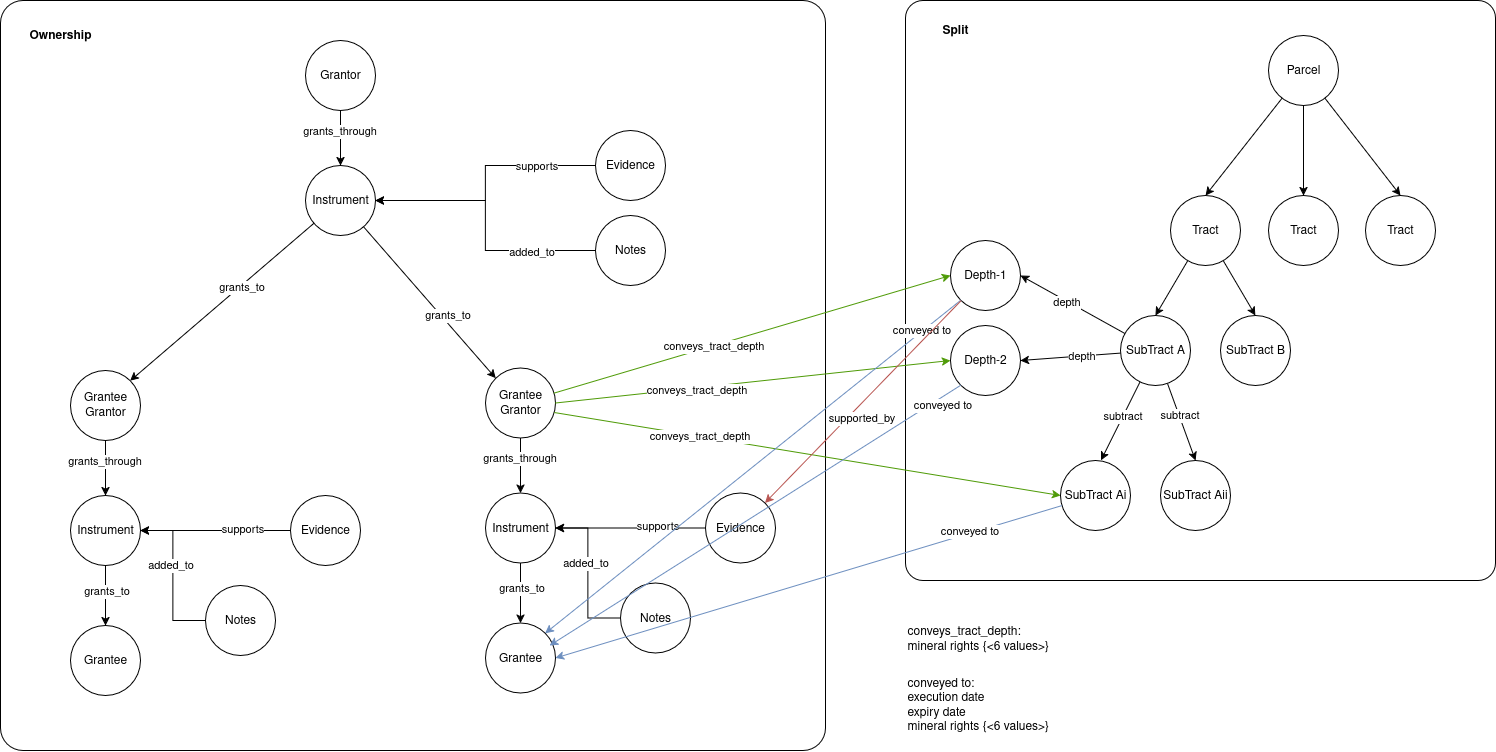

The diagram above was exported from draw.io. Its source (the exported page's mxGraphModel, read from the mxfile embedded in the PNG):
<mxGraphModel dx="5737" dy="4180" grid="0" gridSize="5" guides="1" tooltips="1" connect="1" arrows="1" fold="1" page="0" pageScale="1" pageWidth="850" pageHeight="1100" math="0" shadow="0">
  <root>
    <mxCell id="0" />
    <mxCell id="1" parent="0" />
    <mxCell id="2" value="" style="group" vertex="1" connectable="0" parent="1">
      <mxGeometry x="-2480" y="-3040" width="825" height="750" as="geometry" />
    </mxCell>
    <mxCell id="3" value="" style="whiteSpace=wrap;html=1;rounded=1;arcSize=3;" vertex="1" parent="2">
      <mxGeometry width="825" height="750" as="geometry" />
    </mxCell>
    <mxCell id="4" style="edgeStyle=orthogonalEdgeStyle;rounded=0;orthogonalLoop=1;jettySize=auto;html=1;entryX=1;entryY=0.5;entryDx=0;entryDy=0;" edge="1" parent="2" source="6" target="38">
      <mxGeometry relative="1" as="geometry" />
    </mxCell>
    <mxCell id="5" value="supports" style="edgeLabel;html=1;align=center;verticalAlign=middle;resizable=0;points=[];" vertex="1" connectable="0" parent="4">
      <mxGeometry x="-0.359" y="-2" relative="1" as="geometry">
        <mxPoint x="22" y="2" as="offset" />
      </mxGeometry>
    </mxCell>
    <mxCell id="6" value="Evidence" style="ellipse;whiteSpace=wrap;html=1;aspect=fixed;" vertex="1" parent="2">
      <mxGeometry x="595" y="130" width="70" height="70" as="geometry" />
    </mxCell>
    <mxCell id="7" style="edgeStyle=orthogonalEdgeStyle;rounded=0;orthogonalLoop=1;jettySize=auto;html=1;entryX=1;entryY=0.5;entryDx=0;entryDy=0;" edge="1" parent="2" source="9" target="38">
      <mxGeometry relative="1" as="geometry" />
    </mxCell>
    <mxCell id="8" value="added_to" style="edgeLabel;html=1;align=center;verticalAlign=middle;resizable=0;points=[];" vertex="1" connectable="0" parent="7">
      <mxGeometry x="0.1398" y="3" relative="1" as="geometry">
        <mxPoint x="48" y="44" as="offset" />
      </mxGeometry>
    </mxCell>
    <mxCell id="9" value="Notes" style="ellipse;whiteSpace=wrap;html=1;aspect=fixed;" vertex="1" parent="2">
      <mxGeometry x="595" y="215" width="70" height="70" as="geometry" />
    </mxCell>
    <mxCell id="10" style="edgeStyle=orthogonalEdgeStyle;rounded=0;orthogonalLoop=1;jettySize=auto;html=1;entryX=0.5;entryY=0;entryDx=0;entryDy=0;" edge="1" parent="2" source="12" target="16">
      <mxGeometry relative="1" as="geometry" />
    </mxCell>
    <mxCell id="11" value="&lt;div&gt;grants_to&lt;/div&gt;" style="edgeLabel;html=1;align=center;verticalAlign=middle;resizable=0;points=[];" vertex="1" connectable="0" parent="10">
      <mxGeometry x="-0.1944" relative="1" as="geometry">
        <mxPoint as="offset" />
      </mxGeometry>
    </mxCell>
    <mxCell id="12" value="Instrument" style="ellipse;whiteSpace=wrap;html=1;aspect=fixed;" vertex="1" parent="2">
      <mxGeometry x="70" y="495" width="70" height="70" as="geometry" />
    </mxCell>
    <mxCell id="13" style="edgeStyle=orthogonalEdgeStyle;rounded=0;orthogonalLoop=1;jettySize=auto;html=1;entryX=1;entryY=0.5;entryDx=0;entryDy=0;" edge="1" parent="2" source="15" target="12">
      <mxGeometry relative="1" as="geometry" />
    </mxCell>
    <mxCell id="14" value="supports" style="edgeLabel;html=1;align=center;verticalAlign=middle;resizable=0;points=[];" vertex="1" connectable="0" parent="13">
      <mxGeometry x="-0.359" y="-2" relative="1" as="geometry">
        <mxPoint as="offset" />
      </mxGeometry>
    </mxCell>
    <mxCell id="15" value="Evidence" style="ellipse;whiteSpace=wrap;html=1;aspect=fixed;" vertex="1" parent="2">
      <mxGeometry x="290" y="495" width="70" height="70" as="geometry" />
    </mxCell>
    <mxCell id="16" value="&lt;div&gt;Grantee&lt;/div&gt;" style="ellipse;whiteSpace=wrap;html=1;aspect=fixed;" vertex="1" parent="2">
      <mxGeometry x="70" y="625" width="70" height="70" as="geometry" />
    </mxCell>
    <mxCell id="17" style="edgeStyle=orthogonalEdgeStyle;rounded=0;orthogonalLoop=1;jettySize=auto;html=1;entryX=1;entryY=0.5;entryDx=0;entryDy=0;" edge="1" parent="2" source="19" target="12">
      <mxGeometry relative="1" as="geometry" />
    </mxCell>
    <mxCell id="18" value="added_to" style="edgeLabel;html=1;align=center;verticalAlign=middle;resizable=0;points=[];" vertex="1" connectable="0" parent="17">
      <mxGeometry x="0.1398" y="3" relative="1" as="geometry">
        <mxPoint as="offset" />
      </mxGeometry>
    </mxCell>
    <mxCell id="19" value="Notes" style="ellipse;whiteSpace=wrap;html=1;aspect=fixed;" vertex="1" parent="2">
      <mxGeometry x="205" y="585" width="70" height="70" as="geometry" />
    </mxCell>
    <mxCell id="20" style="edgeStyle=orthogonalEdgeStyle;rounded=0;orthogonalLoop=1;jettySize=auto;html=1;entryX=0.5;entryY=0;entryDx=0;entryDy=0;" edge="1" parent="2" source="22" target="26">
      <mxGeometry relative="1" as="geometry" />
    </mxCell>
    <mxCell id="21" value="&lt;div&gt;grants_to&lt;/div&gt;" style="edgeLabel;html=1;align=center;verticalAlign=middle;resizable=0;points=[];" vertex="1" connectable="0" parent="20">
      <mxGeometry x="-0.1944" relative="1" as="geometry">
        <mxPoint as="offset" />
      </mxGeometry>
    </mxCell>
    <mxCell id="22" value="Instrument" style="ellipse;whiteSpace=wrap;html=1;aspect=fixed;" vertex="1" parent="2">
      <mxGeometry x="485" y="492.5" width="70" height="70" as="geometry" />
    </mxCell>
    <mxCell id="23" style="edgeStyle=orthogonalEdgeStyle;rounded=0;orthogonalLoop=1;jettySize=auto;html=1;entryX=1;entryY=0.5;entryDx=0;entryDy=0;" edge="1" parent="2" source="25" target="22">
      <mxGeometry relative="1" as="geometry" />
    </mxCell>
    <mxCell id="24" value="supports" style="edgeLabel;html=1;align=center;verticalAlign=middle;resizable=0;points=[];" vertex="1" connectable="0" parent="23">
      <mxGeometry x="-0.359" y="-2" relative="1" as="geometry">
        <mxPoint as="offset" />
      </mxGeometry>
    </mxCell>
    <mxCell id="25" value="Evidence" style="ellipse;whiteSpace=wrap;html=1;aspect=fixed;" vertex="1" parent="2">
      <mxGeometry x="705" y="492.5" width="70" height="70" as="geometry" />
    </mxCell>
    <mxCell id="26" value="&lt;div&gt;Grantee&lt;/div&gt;" style="ellipse;whiteSpace=wrap;html=1;aspect=fixed;" vertex="1" parent="2">
      <mxGeometry x="485" y="622.5" width="70" height="70" as="geometry" />
    </mxCell>
    <mxCell id="27" style="edgeStyle=orthogonalEdgeStyle;rounded=0;orthogonalLoop=1;jettySize=auto;html=1;entryX=1;entryY=0.5;entryDx=0;entryDy=0;" edge="1" parent="2" source="29" target="22">
      <mxGeometry relative="1" as="geometry" />
    </mxCell>
    <mxCell id="28" value="added_to" style="edgeLabel;html=1;align=center;verticalAlign=middle;resizable=0;points=[];" vertex="1" connectable="0" parent="27">
      <mxGeometry x="0.1398" y="3" relative="1" as="geometry">
        <mxPoint as="offset" />
      </mxGeometry>
    </mxCell>
    <mxCell id="29" value="Notes" style="ellipse;whiteSpace=wrap;html=1;aspect=fixed;" vertex="1" parent="2">
      <mxGeometry x="620" y="582.5" width="70" height="70" as="geometry" />
    </mxCell>
    <mxCell id="30" value="" style="group" vertex="1" connectable="0" parent="2">
      <mxGeometry x="30" y="20" width="525" height="420" as="geometry" />
    </mxCell>
    <mxCell id="31" style="edgeStyle=orthogonalEdgeStyle;rounded=0;orthogonalLoop=1;jettySize=auto;html=1;entryX=0.5;entryY=0;entryDx=0;entryDy=0;" edge="1" parent="30" source="33" target="38">
      <mxGeometry relative="1" as="geometry" />
    </mxCell>
    <mxCell id="32" value="&lt;div&gt;grants_through&lt;/div&gt;" style="edgeLabel;html=1;align=center;verticalAlign=middle;resizable=0;points=[];" vertex="1" connectable="0" parent="31">
      <mxGeometry x="-0.2727" y="-2" relative="1" as="geometry">
        <mxPoint as="offset" />
      </mxGeometry>
    </mxCell>
    <mxCell id="33" value="Grantor" style="ellipse;whiteSpace=wrap;html=1;aspect=fixed;" vertex="1" parent="30">
      <mxGeometry x="275" y="20" width="70" height="70" as="geometry" />
    </mxCell>
    <mxCell id="34" style="rounded=0;orthogonalLoop=1;jettySize=auto;html=1;entryX=1;entryY=0;entryDx=0;entryDy=0;" edge="1" parent="30" source="38" target="39">
      <mxGeometry relative="1" as="geometry" />
    </mxCell>
    <mxCell id="35" value="&lt;div&gt;grants_to&lt;/div&gt;" style="edgeLabel;html=1;align=center;verticalAlign=middle;resizable=0;points=[];" vertex="1" connectable="0" parent="34">
      <mxGeometry x="-0.1944" relative="1" as="geometry">
        <mxPoint as="offset" />
      </mxGeometry>
    </mxCell>
    <mxCell id="36" style="rounded=0;orthogonalLoop=1;jettySize=auto;html=1;entryX=0;entryY=0;entryDx=0;entryDy=0;" edge="1" parent="30" source="38" target="42">
      <mxGeometry relative="1" as="geometry" />
    </mxCell>
    <mxCell id="37" value="grants_to" style="edgeLabel;html=1;align=center;verticalAlign=middle;resizable=0;points=[];" vertex="1" connectable="0" parent="36">
      <mxGeometry x="0.1992" y="6" relative="1" as="geometry">
        <mxPoint y="1" as="offset" />
      </mxGeometry>
    </mxCell>
    <mxCell id="38" value="Instrument" style="ellipse;whiteSpace=wrap;html=1;aspect=fixed;" vertex="1" parent="30">
      <mxGeometry x="275" y="145" width="70" height="70" as="geometry" />
    </mxCell>
    <mxCell id="39" value="&lt;div&gt;Grantee&lt;/div&gt;&lt;div&gt;Grantor&lt;/div&gt;" style="ellipse;whiteSpace=wrap;html=1;aspect=fixed;" vertex="1" parent="30">
      <mxGeometry x="40" y="350" width="70" height="70" as="geometry" />
    </mxCell>
    <mxCell id="42" value="&lt;div&gt;Grantee&lt;/div&gt;&lt;div&gt;Grantor&lt;/div&gt;" style="ellipse;whiteSpace=wrap;html=1;aspect=fixed;" vertex="1" parent="30">
      <mxGeometry x="455" y="347.5" width="70" height="70" as="geometry" />
    </mxCell>
    <mxCell id="45" value="Ownership" style="text;html=1;align=center;verticalAlign=middle;whiteSpace=wrap;rounded=0;fontStyle=1" vertex="1" parent="30">
      <mxGeometry width="60" height="30" as="geometry" />
    </mxCell>
    <mxCell id="40" style="edgeStyle=orthogonalEdgeStyle;rounded=0;orthogonalLoop=1;jettySize=auto;html=1;entryX=0.5;entryY=0;entryDx=0;entryDy=0;exitX=0.5;exitY=1;exitDx=0;exitDy=0;" edge="1" parent="2" source="39" target="12">
      <mxGeometry relative="1" as="geometry">
        <mxPoint x="110" y="450" as="sourcePoint" />
      </mxGeometry>
    </mxCell>
    <mxCell id="41" value="&lt;div&gt;grants_through&lt;/div&gt;" style="edgeLabel;html=1;align=center;verticalAlign=middle;resizable=0;points=[];" vertex="1" connectable="0" parent="40">
      <mxGeometry x="-0.2727" y="-2" relative="1" as="geometry">
        <mxPoint as="offset" />
      </mxGeometry>
    </mxCell>
    <mxCell id="43" style="edgeStyle=orthogonalEdgeStyle;rounded=0;orthogonalLoop=1;jettySize=auto;html=1;entryX=0.5;entryY=0;entryDx=0;entryDy=0;exitX=0.5;exitY=1;exitDx=0;exitDy=0;" edge="1" parent="2" source="42" target="22">
      <mxGeometry relative="1" as="geometry">
        <mxPoint x="525" y="447.5" as="sourcePoint" />
      </mxGeometry>
    </mxCell>
    <mxCell id="44" value="&lt;div&gt;grants_through&lt;/div&gt;" style="edgeLabel;html=1;align=center;verticalAlign=middle;resizable=0;points=[];" vertex="1" connectable="0" parent="43">
      <mxGeometry x="-0.2727" y="-2" relative="1" as="geometry">
        <mxPoint as="offset" />
      </mxGeometry>
    </mxCell>
    <mxCell id="46" value="" style="group" vertex="1" connectable="0" parent="1">
      <mxGeometry x="-1575" y="-3040" width="590" height="580" as="geometry" />
    </mxCell>
    <mxCell id="47" value="" style="whiteSpace=wrap;html=1;rounded=1;arcSize=3;" vertex="1" parent="46">
      <mxGeometry width="590" height="580" as="geometry" />
    </mxCell>
    <mxCell id="48" style="rounded=0;orthogonalLoop=1;jettySize=auto;html=1;entryX=0.5;entryY=0;entryDx=0;entryDy=0;" edge="1" parent="46" source="51" target="54">
      <mxGeometry relative="1" as="geometry" />
    </mxCell>
    <mxCell id="49" style="rounded=0;orthogonalLoop=1;jettySize=auto;html=1;entryX=0.5;entryY=0;entryDx=0;entryDy=0;" edge="1" parent="46" source="51" target="56">
      <mxGeometry relative="1" as="geometry" />
    </mxCell>
    <mxCell id="50" style="rounded=0;orthogonalLoop=1;jettySize=auto;html=1;entryX=0.5;entryY=0;entryDx=0;entryDy=0;" edge="1" parent="46" source="51" target="55">
      <mxGeometry relative="1" as="geometry" />
    </mxCell>
    <mxCell id="51" value="Parcel" style="ellipse;whiteSpace=wrap;html=1;aspect=fixed;" vertex="1" parent="46">
      <mxGeometry x="363" y="35" width="70" height="70" as="geometry" />
    </mxCell>
    <mxCell id="52" style="rounded=0;orthogonalLoop=1;jettySize=auto;html=1;entryX=0.5;entryY=0;entryDx=0;entryDy=0;" edge="1" parent="46" source="54" target="63">
      <mxGeometry relative="1" as="geometry" />
    </mxCell>
    <mxCell id="53" style="rounded=0;orthogonalLoop=1;jettySize=auto;html=1;entryX=0.5;entryY=0;entryDx=0;entryDy=0;" edge="1" parent="46" source="54" target="64">
      <mxGeometry relative="1" as="geometry" />
    </mxCell>
    <mxCell id="54" value="Tract" style="ellipse;whiteSpace=wrap;html=1;aspect=fixed;" vertex="1" parent="46">
      <mxGeometry x="265" y="195" width="70" height="70" as="geometry" />
    </mxCell>
    <mxCell id="55" value="Tract" style="ellipse;whiteSpace=wrap;html=1;aspect=fixed;" vertex="1" parent="46">
      <mxGeometry x="460" y="195" width="70" height="70" as="geometry" />
    </mxCell>
    <mxCell id="56" value="Tract" style="ellipse;whiteSpace=wrap;html=1;aspect=fixed;" vertex="1" parent="46">
      <mxGeometry x="363" y="195" width="70" height="70" as="geometry" />
    </mxCell>
    <mxCell id="57" style="rounded=0;orthogonalLoop=1;jettySize=auto;html=1;entryX=1;entryY=0.5;entryDx=0;entryDy=0;" edge="1" parent="46" source="63" target="66">
      <mxGeometry relative="1" as="geometry" />
    </mxCell>
    <mxCell id="58" value="depth" style="edgeLabel;html=1;align=center;verticalAlign=middle;resizable=0;points=[];" vertex="1" connectable="0" parent="57">
      <mxGeometry x="-0.6072" y="-1" relative="1" as="geometry">
        <mxPoint x="-20" y="2" as="offset" />
      </mxGeometry>
    </mxCell>
    <mxCell id="59" style="rounded=0;orthogonalLoop=1;jettySize=auto;html=1;entryX=0.5;entryY=0;entryDx=0;entryDy=0;" edge="1" parent="46" source="63" target="68">
      <mxGeometry relative="1" as="geometry" />
    </mxCell>
    <mxCell id="60" value="subtract" style="edgeLabel;html=1;align=center;verticalAlign=middle;resizable=0;points=[];" vertex="1" connectable="0" parent="59">
      <mxGeometry x="-0.5814" relative="1" as="geometry">
        <mxPoint x="6" y="16" as="offset" />
      </mxGeometry>
    </mxCell>
    <mxCell id="61" style="rounded=0;orthogonalLoop=1;jettySize=auto;html=1;entryX=1;entryY=0.5;entryDx=0;entryDy=0;" edge="1" parent="46" source="63" target="65">
      <mxGeometry relative="1" as="geometry" />
    </mxCell>
    <mxCell id="62" value="depth" style="edgeLabel;html=1;align=center;verticalAlign=middle;resizable=0;points=[];" vertex="1" connectable="0" parent="61">
      <mxGeometry x="0.1501" y="1" relative="1" as="geometry">
        <mxPoint x="1" as="offset" />
      </mxGeometry>
    </mxCell>
    <mxCell id="63" value="SubTract A" style="ellipse;whiteSpace=wrap;html=1;aspect=fixed;" vertex="1" parent="46">
      <mxGeometry x="215" y="315" width="70" height="70" as="geometry" />
    </mxCell>
    <mxCell id="64" value="SubTract B" style="ellipse;whiteSpace=wrap;html=1;aspect=fixed;" vertex="1" parent="46">
      <mxGeometry x="315" y="315" width="70" height="70" as="geometry" />
    </mxCell>
    <mxCell id="65" value="Depth-1" style="ellipse;whiteSpace=wrap;html=1;aspect=fixed;" vertex="1" parent="46">
      <mxGeometry x="45" y="240" width="70" height="70" as="geometry" />
    </mxCell>
    <mxCell id="66" value="Depth-2" style="ellipse;whiteSpace=wrap;html=1;aspect=fixed;" vertex="1" parent="46">
      <mxGeometry x="45" y="325" width="70" height="70" as="geometry" />
    </mxCell>
    <mxCell id="67" value="SubTract Ai" style="ellipse;whiteSpace=wrap;html=1;aspect=fixed;" vertex="1" parent="46">
      <mxGeometry x="155" y="460" width="70" height="70" as="geometry" />
    </mxCell>
    <mxCell id="68" value="SubTract Aii" style="ellipse;whiteSpace=wrap;html=1;aspect=fixed;" vertex="1" parent="46">
      <mxGeometry x="255" y="460" width="70" height="70" as="geometry" />
    </mxCell>
    <mxCell id="69" style="rounded=0;orthogonalLoop=1;jettySize=auto;html=1;entryX=0.578;entryY=-0.001;entryDx=0;entryDy=0;entryPerimeter=0;" edge="1" parent="46" source="63" target="67">
      <mxGeometry relative="1" as="geometry" />
    </mxCell>
    <mxCell id="70" value="subtract" style="edgeLabel;html=1;align=center;verticalAlign=middle;resizable=0;points=[];" vertex="1" connectable="0" parent="69">
      <mxGeometry x="-0.14" y="-1" relative="1" as="geometry">
        <mxPoint as="offset" />
      </mxGeometry>
    </mxCell>
    <mxCell id="71" value="Split" style="text;html=1;align=center;verticalAlign=middle;whiteSpace=wrap;rounded=0;fontStyle=1" vertex="1" parent="46">
      <mxGeometry x="20" y="15" width="60" height="30" as="geometry" />
    </mxCell>
    <mxCell id="72" style="rounded=0;orthogonalLoop=1;jettySize=auto;html=1;entryX=0;entryY=0.5;entryDx=0;entryDy=0;strokeColor=light-dark(#4e9a06, #ededed);" edge="1" source="42" target="65" parent="1">
      <mxGeometry relative="1" as="geometry" />
    </mxCell>
    <mxCell id="73" value="conveys_tract_depth" style="edgeLabel;html=1;align=center;verticalAlign=middle;resizable=0;points=[];" vertex="1" connectable="0" parent="72">
      <mxGeometry x="0.5005" y="2" relative="1" as="geometry">
        <mxPoint x="-138" y="43" as="offset" />
      </mxGeometry>
    </mxCell>
    <mxCell id="74" style="rounded=0;orthogonalLoop=1;jettySize=auto;html=1;entryX=0;entryY=0.5;entryDx=0;entryDy=0;strokeColor=light-dark(#4e9a06, #ededed);exitX=1;exitY=0.5;exitDx=0;exitDy=0;" edge="1" source="42" target="66" parent="1">
      <mxGeometry relative="1" as="geometry">
        <mxPoint x="-1667" y="-2612" as="sourcePoint" />
        <mxPoint x="-1271" y="-2730" as="targetPoint" />
      </mxGeometry>
    </mxCell>
    <mxCell id="75" value="conveys_tract_depth" style="edgeLabel;html=1;align=center;verticalAlign=middle;resizable=0;points=[];" vertex="1" connectable="0" parent="74">
      <mxGeometry x="0.5005" y="2" relative="1" as="geometry">
        <mxPoint x="-156" y="21" as="offset" />
      </mxGeometry>
    </mxCell>
    <mxCell id="76" style="rounded=0;orthogonalLoop=1;jettySize=auto;html=1;entryX=0;entryY=0.5;entryDx=0;entryDy=0;strokeColor=light-dark(#4e9a06, #ededed);exitX=0.983;exitY=0.636;exitDx=0;exitDy=0;exitPerimeter=0;" edge="1" source="42" target="67" parent="1">
      <mxGeometry relative="1" as="geometry">
        <mxPoint x="-1599" y="-2630" as="sourcePoint" />
        <mxPoint x="-1204" y="-2673" as="targetPoint" />
      </mxGeometry>
    </mxCell>
    <mxCell id="77" value="conveys_tract_depth" style="edgeLabel;html=1;align=center;verticalAlign=middle;resizable=0;points=[];" vertex="1" connectable="0" parent="76">
      <mxGeometry x="0.5005" y="2" relative="1" as="geometry">
        <mxPoint x="-236" y="-37" as="offset" />
      </mxGeometry>
    </mxCell>
    <mxCell id="78" style="rounded=0;orthogonalLoop=1;jettySize=auto;html=1;entryX=1;entryY=0.5;entryDx=0;entryDy=0;strokeColor=#6c8ebf;fillColor=#dae8fc;" edge="1" source="67" target="26" parent="1">
      <mxGeometry relative="1" as="geometry" />
    </mxCell>
    <mxCell id="79" value="conveyed to" style="edgeLabel;html=1;align=center;verticalAlign=middle;resizable=0;points=[];" vertex="1" connectable="0" parent="78">
      <mxGeometry x="-0.2649" y="-1" relative="1" as="geometry">
        <mxPoint x="94" y="-30" as="offset" />
      </mxGeometry>
    </mxCell>
    <mxCell id="80" style="rounded=0;orthogonalLoop=1;jettySize=auto;html=1;strokeColor=#6c8ebf;entryX=0.916;entryY=0.322;entryDx=0;entryDy=0;entryPerimeter=0;exitX=0;exitY=1;exitDx=0;exitDy=0;fillColor=#dae8fc;" edge="1" source="66" target="26" parent="1">
      <mxGeometry relative="1" as="geometry">
        <mxPoint x="-987" y="-2495" as="sourcePoint" />
        <mxPoint x="-1493" y="-2342" as="targetPoint" />
      </mxGeometry>
    </mxCell>
    <mxCell id="81" value="conveyed to" style="edgeLabel;html=1;align=center;verticalAlign=middle;resizable=0;points=[];" vertex="1" connectable="0" parent="80">
      <mxGeometry x="-0.2649" y="-1" relative="1" as="geometry">
        <mxPoint x="132" y="-75" as="offset" />
      </mxGeometry>
    </mxCell>
    <mxCell id="82" style="rounded=0;orthogonalLoop=1;jettySize=auto;html=1;strokeColor=#6c8ebf;entryX=1;entryY=0;entryDx=0;entryDy=0;exitX=0;exitY=1;exitDx=0;exitDy=0;fillColor=#dae8fc;" edge="1" source="65" target="26" parent="1">
      <mxGeometry relative="1" as="geometry">
        <mxPoint x="-1185" y="-2606" as="sourcePoint" />
        <mxPoint x="-1596" y="-2346" as="targetPoint" />
      </mxGeometry>
    </mxCell>
    <mxCell id="83" value="conveyed to" style="edgeLabel;html=1;align=center;verticalAlign=middle;resizable=0;points=[];" vertex="1" connectable="0" parent="82">
      <mxGeometry x="-0.2649" y="-1" relative="1" as="geometry">
        <mxPoint x="113" y="-92" as="offset" />
      </mxGeometry>
    </mxCell>
    <mxCell id="84" value="&lt;div&gt;conveys_tract_depth:&lt;/div&gt;&lt;div&gt;mineral rights {&amp;lt;6 values&amp;gt;}&lt;/div&gt;" style="text;html=1;align=left;verticalAlign=middle;whiteSpace=wrap;rounded=0;" vertex="1" parent="1">
      <mxGeometry x="-1575" y="-2434" width="165" height="66" as="geometry" />
    </mxCell>
    <mxCell id="85" value="&lt;div&gt;conveyed to:&lt;/div&gt;&lt;div&gt;execution date&lt;/div&gt;&lt;div&gt;expiry date&lt;/div&gt;&lt;div&gt;mineral rights {&amp;lt;6 values&amp;gt;}&lt;/div&gt;" style="text;html=1;align=left;verticalAlign=middle;whiteSpace=wrap;rounded=0;" vertex="1" parent="1">
      <mxGeometry x="-1575" y="-2368" width="165" height="66" as="geometry" />
    </mxCell>
    <mxCell id="86" style="rounded=0;orthogonalLoop=1;jettySize=auto;html=1;fillColor=#f8cecc;strokeColor=#b85450;" edge="1" source="65" target="25" parent="1">
      <mxGeometry relative="1" as="geometry" />
    </mxCell>
    <mxCell id="87" value="supported_by" style="edgeLabel;html=1;align=center;verticalAlign=middle;resizable=0;points=[];" vertex="1" connectable="0" parent="86">
      <mxGeometry x="-0.0801" y="2" relative="1" as="geometry">
        <mxPoint x="-11" y="22" as="offset" />
      </mxGeometry>
    </mxCell>
  </root>
</mxGraphModel>